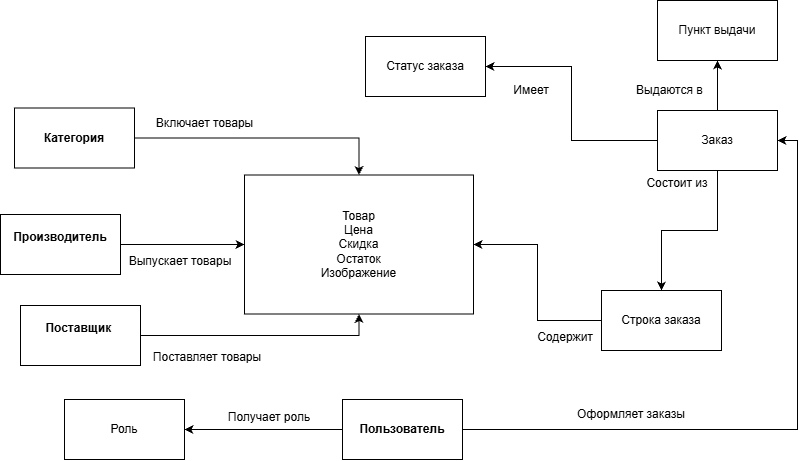

The diagram above was exported from draw.io. Its source (the exported page's mxGraphModel, read from the mxfile embedded in the PNG):
<mxGraphModel dx="1201" dy="877" grid="0" gridSize="10" guides="1" tooltips="1" connect="1" arrows="1" fold="1" page="1" pageScale="1" pageWidth="827" pageHeight="1169" math="0" shadow="0">
  <root>
    <mxCell id="0" />
    <mxCell id="1" parent="0" />
    <mxCell id="cPi_JLYlzGpcY-dUpCsp-5" edge="1" parent="1" source="cPi_JLYlzGpcY-dUpCsp-1" style="edgeStyle=orthogonalEdgeStyle;rounded=0;orthogonalLoop=1;jettySize=auto;html=1;exitX=1;exitY=0.5;exitDx=0;exitDy=0;entryX=0.5;entryY=0;entryDx=0;entryDy=0;" target="cPi_JLYlzGpcY-dUpCsp-2">
      <mxGeometry relative="1" as="geometry" />
    </mxCell>
    <mxCell id="cPi_JLYlzGpcY-dUpCsp-1" parent="1" style="rounded=0;whiteSpace=wrap;html=1;" value="&lt;div&gt;&lt;b&gt;Категория&lt;/b&gt;&lt;/div&gt;" vertex="1">
      <mxGeometry height="60" width="120" x="25" y="208.5" as="geometry" />
    </mxCell>
    <mxCell id="cPi_JLYlzGpcY-dUpCsp-2" parent="1" style="rounded=0;whiteSpace=wrap;html=1;" value="Товар&lt;div&gt;Цена&lt;/div&gt;&lt;div&gt;Скидка&lt;/div&gt;&lt;div&gt;Остаток&lt;/div&gt;&lt;div&gt;Изображение&lt;/div&gt;" vertex="1">
      <mxGeometry height="139" width="229" x="255" y="275.5" as="geometry" />
    </mxCell>
    <mxCell id="cPi_JLYlzGpcY-dUpCsp-7" edge="1" parent="1" source="cPi_JLYlzGpcY-dUpCsp-3" style="edgeStyle=orthogonalEdgeStyle;rounded=0;orthogonalLoop=1;jettySize=auto;html=1;exitX=1;exitY=0.5;exitDx=0;exitDy=0;entryX=0.5;entryY=1;entryDx=0;entryDy=0;" target="cPi_JLYlzGpcY-dUpCsp-2">
      <mxGeometry relative="1" as="geometry" />
    </mxCell>
    <mxCell id="cPi_JLYlzGpcY-dUpCsp-3" parent="1" style="rounded=0;whiteSpace=wrap;html=1;" value="&lt;b&gt;Поставщик&amp;nbsp;&lt;/b&gt;&lt;div&gt;&lt;br&gt;&lt;/div&gt;" vertex="1">
      <mxGeometry height="60" width="120" x="31" y="406" as="geometry" />
    </mxCell>
    <mxCell id="cPi_JLYlzGpcY-dUpCsp-6" edge="1" parent="1" source="cPi_JLYlzGpcY-dUpCsp-4" style="edgeStyle=orthogonalEdgeStyle;rounded=0;orthogonalLoop=1;jettySize=auto;html=1;exitX=1;exitY=0.5;exitDx=0;exitDy=0;entryX=0;entryY=0.5;entryDx=0;entryDy=0;" target="cPi_JLYlzGpcY-dUpCsp-2">
      <mxGeometry relative="1" as="geometry" />
    </mxCell>
    <mxCell id="cPi_JLYlzGpcY-dUpCsp-4" parent="1" style="rounded=0;whiteSpace=wrap;html=1;" value="&lt;b&gt;Производитель&lt;/b&gt;&lt;div&gt;&lt;br&gt;&lt;/div&gt;" vertex="1">
      <mxGeometry height="60" width="120" x="11" y="315" as="geometry" />
    </mxCell>
    <mxCell id="cPi_JLYlzGpcY-dUpCsp-8" parent="1" style="text;html=1;whiteSpace=wrap;strokeColor=none;fillColor=none;align=center;verticalAlign=middle;rounded=0;" value="Включает товары" vertex="1">
      <mxGeometry height="30" width="141" x="145" y="208.5" as="geometry" />
    </mxCell>
    <mxCell id="cPi_JLYlzGpcY-dUpCsp-9" parent="1" style="text;html=1;whiteSpace=wrap;strokeColor=none;fillColor=none;align=center;verticalAlign=middle;rounded=0;" value="Выпускает товары" vertex="1">
      <mxGeometry height="30" width="114" x="134" y="347" as="geometry" />
    </mxCell>
    <mxCell id="cPi_JLYlzGpcY-dUpCsp-10" parent="1" style="text;html=1;whiteSpace=wrap;strokeColor=none;fillColor=none;align=center;verticalAlign=middle;rounded=0;" value="Поставляет товары" vertex="1">
      <mxGeometry height="30" width="120" x="158" y="443" as="geometry" />
    </mxCell>
    <mxCell id="cPi_JLYlzGpcY-dUpCsp-34" edge="1" parent="1" source="cPi_JLYlzGpcY-dUpCsp-11" style="edgeStyle=orthogonalEdgeStyle;rounded=0;orthogonalLoop=1;jettySize=auto;html=1;exitX=0;exitY=0.5;exitDx=0;exitDy=0;" target="cPi_JLYlzGpcY-dUpCsp-12">
      <mxGeometry relative="1" as="geometry" />
    </mxCell>
    <mxCell id="cPi_JLYlzGpcY-dUpCsp-35" edge="1" parent="1" source="cPi_JLYlzGpcY-dUpCsp-11" style="edgeStyle=orthogonalEdgeStyle;rounded=0;orthogonalLoop=1;jettySize=auto;html=1;exitX=1;exitY=0.5;exitDx=0;exitDy=0;entryX=1;entryY=0.5;entryDx=0;entryDy=0;" target="cPi_JLYlzGpcY-dUpCsp-19">
      <mxGeometry relative="1" as="geometry" />
    </mxCell>
    <mxCell id="cPi_JLYlzGpcY-dUpCsp-11" parent="1" style="rounded=0;whiteSpace=wrap;html=1;" value="&lt;b&gt;Пользователь&lt;/b&gt;" vertex="1">
      <mxGeometry height="60" width="120" x="353" y="500" as="geometry" />
    </mxCell>
    <mxCell id="cPi_JLYlzGpcY-dUpCsp-12" parent="1" style="rounded=0;whiteSpace=wrap;html=1;" value="Роль" vertex="1">
      <mxGeometry height="60" width="120" x="75" y="500" as="geometry" />
    </mxCell>
    <mxCell id="cPi_JLYlzGpcY-dUpCsp-14" parent="1" style="text;html=1;whiteSpace=wrap;strokeColor=none;fillColor=none;align=center;verticalAlign=middle;rounded=0;" value="Получает роль" vertex="1">
      <mxGeometry height="30" width="100" x="230" y="503" as="geometry" />
    </mxCell>
    <mxCell id="cPi_JLYlzGpcY-dUpCsp-17" parent="1" style="text;html=1;whiteSpace=wrap;strokeColor=none;fillColor=none;align=center;verticalAlign=middle;rounded=0;" value="Оформляет заказы" vertex="1">
      <mxGeometry height="30" width="120" x="582" y="500" as="geometry" />
    </mxCell>
    <mxCell id="cPi_JLYlzGpcY-dUpCsp-23" edge="1" parent="1" source="cPi_JLYlzGpcY-dUpCsp-18" style="edgeStyle=orthogonalEdgeStyle;rounded=0;orthogonalLoop=1;jettySize=auto;html=1;exitX=0;exitY=0.5;exitDx=0;exitDy=0;entryX=1;entryY=0.5;entryDx=0;entryDy=0;" target="cPi_JLYlzGpcY-dUpCsp-2">
      <mxGeometry relative="1" as="geometry" />
    </mxCell>
    <mxCell id="cPi_JLYlzGpcY-dUpCsp-18" parent="1" style="rounded=0;whiteSpace=wrap;html=1;" value="Строка заказа" vertex="1">
      <mxGeometry height="60" width="120" x="612" y="391" as="geometry" />
    </mxCell>
    <mxCell id="cPi_JLYlzGpcY-dUpCsp-22" edge="1" parent="1" source="cPi_JLYlzGpcY-dUpCsp-19" style="edgeStyle=orthogonalEdgeStyle;rounded=0;orthogonalLoop=1;jettySize=auto;html=1;exitX=0.5;exitY=1;exitDx=0;exitDy=0;" target="cPi_JLYlzGpcY-dUpCsp-18">
      <mxGeometry relative="1" as="geometry" />
    </mxCell>
    <mxCell id="cPi_JLYlzGpcY-dUpCsp-32" edge="1" parent="1" source="cPi_JLYlzGpcY-dUpCsp-19" style="edgeStyle=orthogonalEdgeStyle;rounded=0;orthogonalLoop=1;jettySize=auto;html=1;exitX=0.5;exitY=0;exitDx=0;exitDy=0;entryX=0.5;entryY=1;entryDx=0;entryDy=0;" target="cPi_JLYlzGpcY-dUpCsp-31">
      <mxGeometry relative="1" as="geometry" />
    </mxCell>
    <mxCell id="cPi_JLYlzGpcY-dUpCsp-38" edge="1" parent="1" source="cPi_JLYlzGpcY-dUpCsp-19" style="edgeStyle=orthogonalEdgeStyle;rounded=0;orthogonalLoop=1;jettySize=auto;html=1;exitX=0;exitY=0.5;exitDx=0;exitDy=0;entryX=1;entryY=0.5;entryDx=0;entryDy=0;" target="cPi_JLYlzGpcY-dUpCsp-25">
      <mxGeometry relative="1" as="geometry" />
    </mxCell>
    <mxCell id="cPi_JLYlzGpcY-dUpCsp-19" parent="1" style="rounded=0;whiteSpace=wrap;html=1;" value="Заказ" vertex="1">
      <mxGeometry height="60" width="120" x="668" y="211" as="geometry" />
    </mxCell>
    <mxCell id="cPi_JLYlzGpcY-dUpCsp-21" parent="1" style="text;html=1;whiteSpace=wrap;strokeColor=none;fillColor=none;align=center;verticalAlign=middle;rounded=0;" value="Состоит из" vertex="1">
      <mxGeometry height="30" width="88" x="644" y="268.5" as="geometry" />
    </mxCell>
    <mxCell id="cPi_JLYlzGpcY-dUpCsp-24" parent="1" style="text;html=1;whiteSpace=wrap;strokeColor=none;fillColor=none;align=center;verticalAlign=middle;rounded=0;" value="Содержит" vertex="1">
      <mxGeometry height="30" width="60" x="546" y="423" as="geometry" />
    </mxCell>
    <mxCell id="cPi_JLYlzGpcY-dUpCsp-25" parent="1" style="rounded=0;whiteSpace=wrap;html=1;" value="Статус заказа" vertex="1">
      <mxGeometry height="60" width="120" x="376" y="137" as="geometry" />
    </mxCell>
    <mxCell id="cPi_JLYlzGpcY-dUpCsp-27" parent="1" style="text;html=1;whiteSpace=wrap;strokeColor=none;fillColor=none;align=center;verticalAlign=middle;rounded=0;" value="Имеет" vertex="1">
      <mxGeometry height="30" width="60" x="512" y="176" as="geometry" />
    </mxCell>
    <mxCell id="cPi_JLYlzGpcY-dUpCsp-31" parent="1" style="rounded=0;whiteSpace=wrap;html=1;" value="Пункт выдачи" vertex="1">
      <mxGeometry height="60" width="120" x="668" y="101" as="geometry" />
    </mxCell>
    <mxCell id="cPi_JLYlzGpcY-dUpCsp-33" parent="1" style="text;html=1;whiteSpace=wrap;strokeColor=none;fillColor=none;align=center;verticalAlign=middle;rounded=0;" value="Выдаются в&amp;nbsp;" vertex="1">
      <mxGeometry height="30" width="100" x="632" y="176" as="geometry" />
    </mxCell>
  </root>
</mxGraphModel>